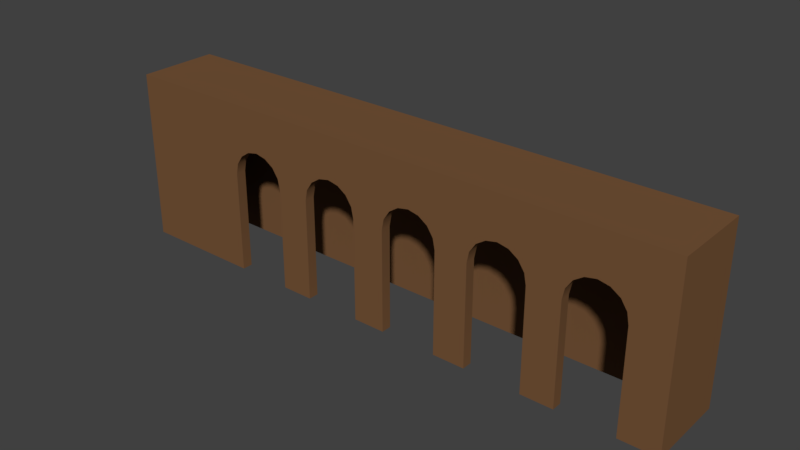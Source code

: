 # Source: EdificioPoeta.blend  (saved by Blender 2.78.0; exported with 4.5.12 LTS)
import bpy
from mathutils import Matrix  # noqa: F401  (used for matrix-valued properties, if any)

bpy.ops.wm.read_factory_settings(use_empty=True)
scene = bpy.context.scene
scene.name = 'Scene'

# ---- collections
col_collection_1 = bpy.data.collections.new('Collection 1'); scene.collection.children.link(col_collection_1)

# ---- materials (node trees are filled in below, after node groups)
mat_material_004 = bpy.data.materials.new('Material.004')
mat_material_004.alpha_threshold = 0.0
mat_material_004.use_transparent_shadow = False
mat_material_004.roughness = 0.5

# ---- node groups
ng_auto_smooth = bpy.data.node_groups.new('Auto Smooth', 'GeometryNodeTree')
_s = ng_auto_smooth.interface.new_socket(name='Geometry', in_out='OUTPUT', socket_type='NodeSocketGeometry')
_s = ng_auto_smooth.interface.new_socket(name='Geometry', in_out='INPUT', socket_type='NodeSocketGeometry')
_s = ng_auto_smooth.interface.new_socket(name='Angle', in_out='INPUT', socket_type='NodeSocketFloat')
_s.subtype = 'ANGLE'
_s.min_value = 0.0
_s.max_value = 3.142
ng_auto_smooth.is_modifier = True
_N = ng_auto_smooth.nodes; _L = ng_auto_smooth.links
n0 = _N.new('NodeGroupOutput'); n0.name = 'Group Output'; n0.location = (480, -100)
n1 = _N.new('NodeGroupInput'); n1.name = 'Group Input'; n1.location = (-420, -300)
n2 = _N.new('NodeGroupInput'); n2.name = 'Group Input.001'; n2.location = (-60, -100)
n3 = _N.new('GeometryNodeSetShadeSmooth'); n3.name = 'Set Shade Smooth'; n3.location = (120, -100)
n3.domain = 'EDGE'
n4 = _N.new('GeometryNodeSetShadeSmooth'); n4.name = 'Set Shade Smooth.001'; n4.location = (300, -100)
n5 = _N.new('GeometryNodeInputMeshEdgeAngle'); n5.name = 'Edge Angle'; n5.location = (-420, -220)
n6 = _N.new('GeometryNodeInputEdgeSmooth'); n6.name = 'Is Edge Smooth'; n6.location = (-60, -160)
n7 = _N.new('GeometryNodeInputShadeSmooth'); n7.name = 'Is Face Smooth'; n7.location = (-240, -340)
n8 = _N.new('FunctionNodeBooleanMath'); n8.name = 'Boolean Math'; n8.location = (-60, -220)
n9 = _N.new('FunctionNodeCompare'); n9.name = 'Compare'; n9.location = (-240, -180)
n9.operation = 'LESS_EQUAL'
_L.new(n5.outputs[0], n9.inputs[0])
_L.new(n4.outputs[0], n0.inputs[0])
_L.new(n1.outputs[1], n9.inputs[1])
_L.new(n9.outputs[0], n8.inputs[0])
_L.new(n7.outputs[0], n8.inputs[1])
_L.new(n2.outputs[0], n3.inputs[0])
_L.new(n6.outputs[0], n3.inputs[1])
_L.new(n3.outputs[0], n4.inputs[0])
_L.new(n8.outputs[0], n3.inputs[2])
n0.is_active_output = True

# ---- material node trees
mat_material_004.use_nodes = True; mat_material_004.node_tree.nodes.clear()
_N = mat_material_004.node_tree.nodes; _L = mat_material_004.node_tree.links
n0 = _N.new('ShaderNodeOutputMaterial'); n0.name = 'Material Output'; n0.location = (300, 300)
n1 = _N.new('ShaderNodeBsdfDiffuse'); n1.name = 'Diffuse BSDF'; n1.location = (10, 300)
n1.inputs[0].default_value = (0.1845, 0.09057, 0.0403, 1.0)
_L.new(n1.outputs[0], n0.inputs[0])
n0.is_active_output = True

# ---- world
world_world = bpy.data.worlds.new('World'); scene.world = world_world
world_world.color = (0.05088, 0.05088, 0.05088)
world_world.use_sun_shadow = False
world_world.sun_shadow_jitter_overblur = 0.0
world_world.cycles.sampling_method = 'MANUAL'

# ---- meshes
me_circle_011 = bpy.data.meshes.new('Circle.011')
me_circle_011.from_pydata([(-11.76, -3.481, 11.2), (-12.7, -3.481, 11.0), (-13.49, -3.481, 10.47), (-14.02, -3.481, 9.679), (-14.21, -3.481, 8.743), (1.89, -3.481, 10.48), (1.359, -3.481, 9.685), (-6.522, -3.481, 8.743), (-6.336, -3.481, 9.679), (-5.805, -3.481, 10.47), (-5.012, -3.481, 11.0), (-4.075, -3.481, 11.2), (-9.315, -3.481, 8.743), (-9.501, -3.481, 9.679), (-10.03, -3.481, 10.47), (-10.83, -3.481, 11.0), (1.173, -3.481, 8.749), (17.27, -3.481, 10.48), (-6.522, -3.481, -1.522e-07), (-9.315, -3.481, -1.522e-07), (-24.71, -3.481, 11.0), (-24.71, -3.481, 10.47), (-24.71, -3.481, 9.679), (-24.71, -3.481, 8.743), (-14.21, -3.481, -1.522e-07), (-24.71, -3.481, -1.522e-07), (-24.71, -3.481, 11.2), (-11.76, -3.481, 14.81), (-4.067, -3.481, 14.81), (-24.71, -3.481, 14.81), (2.683, -3.481, 11.01), (3.62, -3.481, 11.2), (-1.62, -3.481, 8.749), (-1.806, -3.481, 9.685), (-2.337, -3.481, 10.48), (-3.13, -3.481, 11.01), (1.173, -3.481, -1.522e-07), (-1.62, -3.481, -1.522e-07), (19.95, -3.481, 11.01), (3.62, -3.481, 14.81), (16.74, -3.481, 9.685), (8.86, -3.481, 8.743), (9.046, -3.481, 9.679), (9.576, -3.481, 10.47), (10.37, -3.481, 11.0), (11.31, -3.481, 11.2), (6.066, -3.481, 8.743), (5.88, -3.481, 9.679), (5.35, -3.481, 10.47), (4.556, -3.481, 11.0), (16.55, -3.481, 8.749), (8.86, -3.481, -1.522e-07), (6.066, -3.481, -1.522e-07), (19.0, -3.481, 11.2), (11.31, -3.481, 14.81), (18.06, -3.481, 11.01), (13.76, -3.481, 8.749), (13.58, -3.481, 9.685), (13.04, -3.481, 10.48), (12.25, -3.481, 11.01), (16.55, -3.481, -1.522e-07), (13.76, -3.481, -1.522e-07), (19.0, -3.481, 14.81), (20.75, -3.481, 10.48), (21.28, -3.481, 9.682), (21.46, -3.481, 8.746), (24.71, -3.481, 11.01), (24.71, -3.481, 10.48), (24.71, -3.481, 9.682), (24.71, -3.481, 8.746), (21.46, -3.481, -1.522e-07), (24.71, -3.481, -1.522e-07), (24.71, -3.481, 11.2), (24.71, -3.481, 14.81), (-11.76, -2.599, 11.2), (-12.7, -2.599, 11.0), (-13.49, -2.599, 10.47), (-14.02, -2.599, 9.679), (-14.21, -2.599, 8.743), (1.89, -2.599, 10.48), (1.359, -2.599, 9.685), (-6.522, -2.599, 8.743), (-6.336, -2.599, 9.679), (-5.805, -2.599, 10.47), (-5.012, -2.599, 11.0), (-4.075, -2.599, 11.2), (-9.315, -2.599, 8.743), (-9.501, -2.599, 9.679), (-10.03, -2.599, 10.47), (-10.83, -2.599, 11.0), (1.173, -2.599, 8.749), (17.27, -2.599, 10.48), (-6.522, -2.599, -1.136e-07), (-9.315, -2.599, -1.136e-07), (-14.21, -2.599, -1.136e-07), (2.683, -2.599, 11.01), (3.62, -2.599, 11.2), (-1.62, -2.599, 8.749), (-1.806, -2.599, 9.685), (-2.337, -2.599, 10.48), (-3.13, -2.599, 11.01), (1.173, -2.599, -1.136e-07), (-1.62, -2.599, -1.136e-07), (19.95, -2.599, 11.01), (16.74, -2.599, 9.685), (8.86, -2.599, 8.743), (9.046, -2.599, 9.679), (9.576, -2.599, 10.47), (10.37, -2.599, 11.0), (11.31, -2.599, 11.2), (6.066, -2.599, 8.743), (5.88, -2.599, 9.679), (5.35, -2.599, 10.47), (4.556, -2.599, 11.0), (16.55, -2.599, 8.749), (8.86, -2.599, -1.136e-07), (6.066, -2.599, -1.136e-07), (19.0, -2.599, 11.2), (18.06, -2.599, 11.01), (13.76, -2.599, 8.749), (13.58, -2.599, 9.685), (13.04, -2.599, 10.48), (12.25, -2.599, 11.01), (16.55, -2.599, -1.136e-07), (13.76, -2.599, -1.136e-07), (20.75, -2.599, 10.48), (21.28, -2.599, 9.682), (21.46, -2.599, 8.746), (21.46, -2.599, -1.136e-07), (-24.71, 3.481, 11.0), (-24.71, 3.481, 10.47), (-24.71, 3.481, 9.679), (-24.71, 3.481, 8.743), (-24.71, 3.481, 1.522e-07), (-24.71, 3.481, 11.2), (-24.71, 3.481, 14.81), (24.71, 3.481, 11.01), (24.71, 3.481, 10.48), (24.71, 3.481, 9.682), (24.71, 3.481, 8.746), (24.71, 3.481, 1.522e-07), (24.71, 3.481, 11.2), (24.71, 3.481, 14.81), (-23.81, -2.599, 11.2), (-23.81, -2.599, 11.0), (-23.81, -2.599, 10.47), (-23.81, -2.599, 9.679), (-23.81, -2.599, 8.743), (-23.81, -2.599, -1.136e-07), (23.68, -2.599, 11.01), (23.68, -2.599, 11.2), (23.68, -2.599, 10.48), (23.68, -2.599, 9.682), (23.68, -2.599, 8.746), (23.68, -2.599, -1.136e-07), (-23.81, 2.604, 11.2), (-23.81, 2.604, 11.0), (-23.81, 2.604, 10.47), (-23.81, 2.604, 9.679), (-23.81, 2.604, 8.743), (-23.81, 2.604, 1.138e-07), (23.68, 2.604, 11.01), (23.68, 2.604, 11.2), (23.68, 2.604, 10.48), (23.68, 2.604, 9.682), (23.68, 2.604, 8.746), (23.68, 2.604, 1.138e-07), (-11.76, -2.599, 13.79), (-4.075, -2.599, 13.79), (3.62, -2.599, 13.79), (11.31, -2.599, 13.79), (19.0, -2.599, 13.79), (-23.81, -2.599, 13.79), (23.68, -2.599, 13.79), (-23.81, 2.604, 13.79), (23.68, 2.604, 13.79), (-11.76, 3.481, 14.81), (-11.76, 3.481, 11.2), (-11.76, 3.481, 11.0), (-11.76, 3.481, 10.47), (-11.76, 3.481, 9.681), (-11.76, 3.481, 8.744), (-11.76, 3.481, 1.522e-07), (-11.76, 2.604, 1.138e-07), (-11.76, 2.604, 8.744), (-11.76, 2.604, 9.681), (-11.76, 2.604, 10.47), (-11.76, 2.604, 11.0), (-11.76, 2.604, 11.2), (-11.76, 2.604, 13.79), (-4.071, 3.481, 14.81), (-4.071, 2.604, 1.138e-07), (-4.071, 3.481, 11.2), (-4.071, 3.481, 11.01), (-4.071, 3.481, 10.48), (-4.071, 3.481, 9.681), (-4.071, 3.481, 8.745), (-4.071, 3.481, 1.522e-07), (-4.071, 2.604, 8.745), (-4.071, 2.604, 9.681), (-4.071, 2.604, 10.48), (-4.071, 2.604, 11.01), (-4.071, 2.604, 11.2), (-4.071, 2.604, 13.79), (3.62, 3.481, 14.81), (3.62, 2.604, 1.138e-07), (3.62, 3.481, 11.2), (3.62, 3.481, 11.01), (3.62, 3.481, 10.48), (3.62, 3.481, 9.682), (3.62, 3.481, 8.746), (3.62, 3.481, 1.522e-07), (3.62, 2.604, 8.746), (3.62, 2.604, 9.682), (3.62, 2.604, 10.48), (3.62, 2.604, 11.01), (3.62, 2.604, 11.2), (3.62, 2.604, 13.79), (11.31, 3.481, 14.81), (11.31, 2.604, 1.138e-07), (11.31, 3.481, 11.2), (11.31, 3.481, 11.01), (11.31, 3.481, 10.48), (11.31, 3.481, 9.682), (11.31, 3.481, 8.746), (11.31, 3.481, 1.522e-07), (11.31, 2.604, 8.746), (11.31, 2.604, 9.682), (11.31, 2.604, 10.48), (11.31, 2.604, 11.01), (11.31, 2.604, 11.2), (11.31, 2.604, 13.79), (19.0, 3.481, 14.81), (19.0, 2.604, 1.138e-07), (19.0, 3.481, 11.2), (19.0, 3.481, 11.01), (19.0, 3.481, 10.48), (19.0, 3.481, 9.682), (19.0, 3.481, 8.746), (19.0, 3.481, 1.522e-07), (19.0, 2.604, 8.746), (19.0, 2.604, 9.682), (19.0, 2.604, 10.48), (19.0, 2.604, 11.01), (19.0, 2.604, 11.2), (19.0, 2.604, 13.79)], [], [(7, 8, 13, 12), (8, 9, 14, 13), (9, 10, 15, 14), (7, 12, 19, 18), (10, 11, 0, 15), (4, 3, 22, 23), (3, 2, 21, 22), (2, 1, 20, 21), (4, 23, 25, 24), (38, 66, 72, 53), (26, 0, 27, 29), (0, 11, 28, 27), (16, 6, 33, 32), (6, 5, 34, 33), (5, 30, 35, 34), (16, 32, 37, 36), (42, 43, 48, 47), (11, 31, 39, 28), (30, 31, 11, 35), (41, 42, 47, 46), (43, 44, 49, 48), (41, 46, 52, 51), (64, 68, 67, 63), (31, 45, 54, 39), (50, 40, 57, 56), (40, 17, 58, 57), (17, 55, 59, 58), (50, 56, 61, 60), (72, 73, 62, 53), (44, 45, 31, 49), (65, 69, 68, 64), (63, 67, 66, 38), (65, 70, 71, 69), (45, 53, 62, 54), (55, 53, 45, 59), (1, 0, 26, 20), (47, 48, 112, 111), (16, 36, 101, 90), (56, 57, 120, 119), (11, 10, 84, 85), (48, 49, 113, 112), (49, 31, 96, 113), (57, 58, 121, 120), (12, 13, 87, 86), (65, 64, 126, 127), (17, 40, 104, 91), (58, 59, 122, 121), (13, 14, 88, 87), (0, 1, 75, 74), (38, 53, 117, 103), (14, 15, 89, 88), (32, 33, 98, 97), (1, 2, 76, 75), (15, 0, 74, 89), (53, 55, 118, 117), (33, 34, 99, 98), (2, 3, 77, 76), (35, 11, 85, 100), (34, 35, 100, 99), (3, 4, 78, 77), (55, 17, 91, 118), (6, 16, 90, 80), (40, 50, 114, 104), (52, 46, 110, 116), (5, 6, 80, 79), (42, 41, 105, 106), (61, 56, 119, 124), (41, 51, 115, 105), (31, 30, 95, 96), (4, 24, 94, 78), (43, 42, 106, 107), (50, 60, 123, 114), (64, 63, 125, 126), (30, 5, 79, 95), (44, 43, 107, 108), (19, 12, 86, 93), (63, 38, 103, 125), (8, 7, 81, 82), (45, 44, 108, 109), (7, 18, 92, 81), (9, 8, 82, 83), (46, 47, 111, 110), (59, 45, 109, 122), (37, 32, 97, 102), (10, 9, 83, 84), (70, 65, 127, 128), (73, 72, 141, 142), (23, 22, 131, 132), (67, 68, 138, 137), (69, 71, 140, 139), (20, 26, 134, 129), (68, 69, 139, 138), (21, 20, 129, 130), (72, 66, 136, 141), (22, 21, 130, 131), (66, 67, 137, 136), (25, 23, 132, 133), (26, 29, 135, 134), (232, 142, 141, 234), (234, 141, 136, 235), (235, 136, 137, 236), (236, 137, 138, 237), (237, 138, 139, 238), (238, 139, 140, 239), (97, 90, 101, 102), (110, 105, 115, 116), (119, 114, 123, 124), (114, 119, 120, 104), (104, 120, 121, 91), (91, 121, 122, 118), (109, 117, 118, 122), (108, 113, 96, 109), (107, 112, 113, 108), (106, 111, 112, 107), (105, 110, 111, 106), (95, 100, 85, 96), (79, 99, 100, 95), (80, 98, 99, 79), (90, 97, 98, 80), (81, 86, 87, 82), (86, 81, 92, 93), (82, 87, 88, 83), (83, 88, 89, 84), (84, 89, 74, 85), (77, 78, 147, 146), (75, 76, 145, 144), (76, 77, 146, 145), (74, 75, 144, 143), (78, 94, 148, 147), (126, 125, 151, 152), (103, 117, 150, 149), (125, 103, 149, 151), (128, 127, 153, 154), (127, 126, 152, 153), (154, 153, 165, 166), (152, 151, 163, 164), (145, 146, 158, 157), (151, 149, 161, 163), (146, 147, 159, 158), (143, 144, 156, 155), (149, 150, 162, 161), (147, 148, 160, 159), (153, 152, 164, 165), (144, 145, 157, 156), (233, 166, 165, 240), (240, 165, 164, 241), (241, 164, 163, 242), (242, 163, 161, 243), (243, 161, 162, 244), (109, 96, 169, 170), (162, 150, 173, 175), (96, 85, 168, 169), (244, 162, 175, 245), (150, 117, 171, 173), (117, 109, 170, 171), (74, 143, 172, 167), (85, 74, 167, 168), (143, 155, 174, 172), (182, 183, 160, 133), (133, 160, 148, 25), (71, 154, 166, 140), (70, 128, 154, 71), (25, 148, 94, 24), (19, 93, 92, 18), (36, 37, 102, 101), (51, 52, 116, 115), (60, 61, 124, 123), (197, 191, 183, 182), (155, 188, 189, 174), (156, 187, 188, 155), (157, 186, 187, 156), (158, 185, 186, 157), (159, 184, 185, 158), (160, 183, 184, 159), (132, 181, 182, 133), (131, 180, 181, 132), (130, 179, 180, 131), (129, 178, 179, 130), (134, 177, 178, 129), (135, 176, 177, 134), (211, 205, 191, 197), (188, 202, 203, 189), (187, 201, 202, 188), (186, 200, 201, 187), (185, 199, 200, 186), (184, 198, 199, 185), (183, 191, 198, 184), (181, 196, 197, 182), (180, 195, 196, 181), (179, 194, 195, 180), (178, 193, 194, 179), (177, 192, 193, 178), (176, 190, 192, 177), (225, 219, 205, 211), (202, 216, 217, 203), (201, 215, 216, 202), (200, 214, 215, 201), (199, 213, 214, 200), (198, 212, 213, 199), (191, 205, 212, 198), (196, 210, 211, 197), (195, 209, 210, 196), (194, 208, 209, 195), (193, 207, 208, 194), (192, 206, 207, 193), (190, 204, 206, 192), (239, 233, 219, 225), (216, 230, 231, 217), (215, 229, 230, 216), (214, 228, 229, 215), (213, 227, 228, 214), (212, 226, 227, 213), (205, 219, 226, 212), (210, 224, 225, 211), (209, 223, 224, 210), (208, 222, 223, 209), (207, 221, 222, 208), (206, 220, 221, 207), (204, 218, 220, 206), (140, 166, 233, 239), (230, 244, 245, 231), (229, 243, 244, 230), (228, 242, 243, 229), (227, 241, 242, 228), (226, 240, 241, 227), (219, 233, 240, 226), (224, 238, 239, 225), (223, 237, 238, 224), (222, 236, 237, 223), (221, 235, 236, 222), (220, 234, 235, 221), (218, 232, 234, 220), (171, 245, 175, 173), (170, 231, 245, 171), (169, 217, 231, 170), (168, 203, 217, 169), (167, 189, 203, 168), (172, 174, 189, 167), (27, 176, 135, 29), (28, 190, 176, 27), (39, 204, 190, 28), (54, 218, 204, 39), (62, 232, 218, 54), (73, 142, 232, 62)])
me_circle_011.polygons.foreach_set('use_smooth', [True] * 244)
me_circle_011.materials.append(mat_material_004)
me_circle_011.use_remesh_preserve_volume = False
me_circle_011.use_remesh_preserve_attributes = False
me_circle_011.use_mirror_vertex_groups = False
me_circle_011.update()

# ---- objects
ob_edificio = bpy.data.objects.new('Edificio', me_circle_011)

# ---- transforms, parenting, visibility, modifiers, constraints
ob_edificio.location = (0.0, 0.0, 0.0)
ob_edificio.lineart.crease_threshold = 0.0
_m = ob_edificio.modifiers.new('Auto Smooth', 'NODES')
_m.node_group = ng_auto_smooth
_gi = [s.identifier for s in ng_auto_smooth.interface.items_tree if s.item_type == 'SOCKET' and s.in_out == 'INPUT']
_m[_gi[1]] = 1.047  # Angle

# ---- collection membership
col_collection_1.objects.link(ob_edificio)

# ---- scene / render settings (as saved in the file)
scene.frame_start = 1; scene.frame_end = 250; scene.frame_set(1)
scene.render.engine = 'BLENDER_EEVEE_NEXT'
scene.render.resolution_percentage = 50
scene.render.dither_intensity = 0.0
scene.cycles.use_denoising = False
scene.cycles.samples = 128
scene.cycles.sampling_pattern = 'TABULATED_SOBOL'
scene.cycles.light_sampling_threshold = 0.0
scene.cycles.use_adaptive_sampling = False
scene.cycles.use_light_tree = False
scene.cycles.blur_glossy = 0.0
scene.cycles.sample_clamp_indirect = 0.0
scene.view_settings.view_transform = 'Standard'
bpy.context.view_layer.update()

# ---- added for rendering (the .blend has no active camera and no usable light): camera, sun
cam_auto = bpy.data.cameras.new('AutoCamera')
cam_auto.lens = 50.0
cam_auto.sensor_width = 36.0
cam_auto.clip_end = 1000.0
ob_auto_camera = bpy.data.objects.new('AutoCamera', cam_auto)
scene.collection.objects.link(ob_auto_camera)
ob_auto_camera.location = (48.1719, -57.8063, 45.9442)
ob_auto_camera.rotation_euler = (1.09748, -7.21219e-08, 0.694738)
scene.camera = ob_auto_camera
light_auto_sun = bpy.data.lights.new('AutoSun', 'SUN')
light_auto_sun.energy = 3.0
light_auto_sun.angle = 0.0523599
ob_auto_sun = bpy.data.objects.new('AutoSun', light_auto_sun)
scene.collection.objects.link(ob_auto_sun)
ob_auto_sun.rotation_euler = (0.872665, 0.174533, 0.523599)
bpy.context.view_layer.update()
